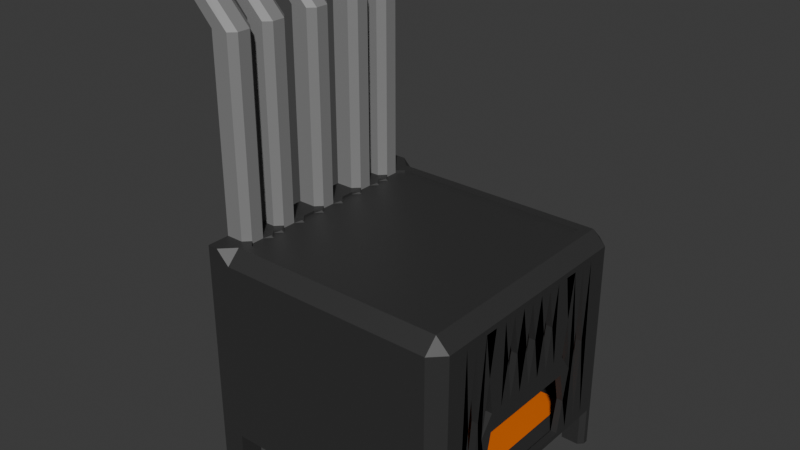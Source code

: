 # Source: Stove.blend  (saved by Blender 4.2.66; exported with 4.5.12 LTS)
import bpy
from mathutils import Matrix  # noqa: F401  (used for matrix-valued properties, if any)

bpy.ops.wm.read_factory_settings(use_empty=True)
scene = bpy.context.scene
scene.name = 'Scene'

# ---- collections
col_collection = bpy.data.collections.new('Collection'); scene.collection.children.link(col_collection)

# ---- materials (node trees are filled in below, after node groups)
mat_material = bpy.data.materials.new('Material')
mat_material.alpha_threshold = 0.0
mat_material.use_transparent_shadow = False
mat_material.roughness = 0.5
mat_material.line_color = (0.0, 0.0, 0.0, 1.0)
mat_material_001 = bpy.data.materials.new('Material.001')
mat_material_002 = bpy.data.materials.new('Material.002')

# ---- material node trees
mat_material.use_nodes = True; mat_material.node_tree.nodes.clear()
_N = mat_material.node_tree.nodes; _L = mat_material.node_tree.links
n0 = _N.new('ShaderNodeOutputMaterial'); n0.name = 'Material Output'; n0.location = (300, 300)
n1 = _N.new('ShaderNodeBsdfPrincipled'); n1.name = 'Principled BSDF'; n1.location = (10, 300)
n1.inputs[0].default_value = (0.03454, 0.03454, 0.03454, 1.0)
n1.inputs[3].default_value = 1.45
_L.new(n1.outputs[0], n0.inputs[0])
n0.is_active_output = True
mat_material_001.use_nodes = True; mat_material_001.node_tree.nodes.clear()
_N = mat_material_001.node_tree.nodes; _L = mat_material_001.node_tree.links
n0 = _N.new('ShaderNodeBsdfPrincipled'); n0.name = 'Principled BSDF'; n0.location = (10, 300)
n0.inputs[0].default_value = (0.8001, 0.1526, 0.0, 1.0)
n1 = _N.new('ShaderNodeOutputMaterial'); n1.name = 'Material Output'; n1.location = (300, 300)
_L.new(n0.outputs[0], n1.inputs[0])
n1.is_active_output = True
mat_material_002.use_nodes = True; mat_material_002.node_tree.nodes.clear()
_N = mat_material_002.node_tree.nodes; _L = mat_material_002.node_tree.links
n0 = _N.new('ShaderNodeBsdfPrincipled'); n0.name = 'Principled BSDF'; n0.location = (10, 300)
n0.inputs[0].default_value = (0.2301, 0.2301, 0.2301, 1.0)
n1 = _N.new('ShaderNodeOutputMaterial'); n1.name = 'Material Output'; n1.location = (300, 300)
_L.new(n0.outputs[0], n1.inputs[0])
n1.is_active_output = True

# ---- world
world_world = bpy.data.worlds.new('World'); scene.world = world_world
world_world.use_nodes = True; world_world.node_tree.nodes.clear()
_N = world_world.node_tree.nodes; _L = world_world.node_tree.links
n0 = _N.new('ShaderNodeOutputWorld'); n0.name = 'World Output'; n0.location = (300, 300)
n1 = _N.new('ShaderNodeBackground'); n1.name = 'Background'; n1.location = (10, 300)
n1.inputs[0].default_value = (0.05088, 0.05088, 0.05088, 1.0)
_L.new(n1.outputs[0], n0.inputs[0])
n0.is_active_output = True
world_world.color = (0.05088, 0.05088, 0.05088)
world_world.sun_shadow_jitter_overblur = 0.0

# ---- meshes
me_cube = bpy.data.meshes.new('Cube')
me_cube.from_pydata([(-1.0, 1.0, 0.5326), (-1.0, 1.0, -1.0), (-1.0, -1.0, 0.5326), (-1.0, -1.0, -1.0), (0.8233, 1.0, -1.0), (0.8233, -1.0, -1.0), (-1.0, -0.8204, -1.0), (-1.0, -0.8204, 0.5326), (-1.0, 0.4084, -1.0), (0.8233, -0.8204, -1.0), (0.8233, -0.8204, 0.5326), (-0.8124, 1.0, -1.0), (-0.8124, -1.0, -1.0), (-0.8124, -0.8204, -1.0), (-1.214, 0.7156, 2.247), (-1.0, 0.818, 0.5326), (-1.0, 0.5108, -1.0), (-1.0, 0.818, -1.0), (0.8233, 0.818, -1.0), (0.8233, 0.818, 0.5326), (-1.214, 0.6132, 2.247), (-0.8124, 0.818, -1.0), (1.0, 0.895, 0.4276), (0.895, 1.0, 0.4276), (0.895, 0.895, 0.5326), (0.895, 1.0, -1.0), (1.0, 0.895, -1.0), (0.895, -1.0, 0.4276), (1.0, -0.895, 0.4276), (0.895, -0.895, 0.5326), (1.0, -0.895, -1.0), (0.895, -1.0, -1.0), (0.8233, -0.895, 0.5326), (0.8233, -1.0, 0.4276), (0.8233, 1.0, 0.4276), (0.8233, 0.895, 0.5326), (1.0, -0.8204, 0.4276), (0.895, -0.8204, 0.5326), (-0.8124, -1.0, 0.4276), (-0.8124, -0.895, 0.5326), (-0.9174, -1.0, 0.5326), (-0.8124, 0.895, 0.5326), (-0.8124, 1.0, 0.4276), (-0.9174, 1.0, 0.5326), (1.0, 0.818, 0.4276), (0.895, 0.818, 0.5326), (-1.0, -0.8204, -1.277), (-1.0, -1.0, -1.277), (-0.8124, 1.0, -1.277), (-1.0, 1.0, -1.277), (0.8233, -0.8204, -1.277), (0.8233, -1.0, -1.277), (-0.8124, -0.8204, -1.277), (-1.0, 0.6132, -1.0), (-0.8124, -1.0, -1.277), (-1.0, 0.818, -1.277), (0.8233, 1.0, -1.277), (0.8233, 0.818, -1.277), (-0.8124, 0.818, -1.277), (-1.0, 0.7156, -1.0), (1.0, 0.895, -1.277), (0.895, 1.0, -1.277), (0.895, -1.0, -1.277), (1.0, -0.895, -1.277), (1.0, -0.8567, -0.9637), (0.9637, -0.8204, -1.0), (0.9637, 0.818, -1.0), (1.0, 0.8542, -0.9637), (0.9637, -0.8204, -1.277), (1.0, -0.8567, -1.277), (1.0, 0.8542, -1.277), (0.9637, 0.818, -1.277), (-1.0, 0.306, -1.0), (-1.0, 0.2036, -1.0), (-1.0, 0.1012, -1.0), (-1.0, -0.001234, -1.0), (-1.0, -0.1036, -1.0), (-1.0, -0.206, -1.0), (-1.0, -0.3084, -1.0), (-1.0, -0.4108, -1.0), (-1.0, -0.5132, -1.0), (-1.0, -0.6156, -1.0), (-1.0, -0.718, -1.0), (0.8233, 0.7156, -1.0), (0.8233, 0.6132, -1.0), (0.8233, 0.5108, -1.0), (0.8233, 0.4084, -1.0), (0.8233, 0.306, -1.0), (0.8233, 0.2036, -1.0), (0.8233, 0.1012, -1.0), (0.8233, -0.001234, -1.0), (0.8233, -0.1036, -1.0), (0.8233, -0.206, -1.0), (0.8233, -0.3084, -1.0), (0.8233, -0.4108, -1.0), (0.8233, -0.5132, -1.0), (0.8233, -0.6156, -1.0), (0.8233, -0.718, -1.0), (0.8233, 0.7156, 0.5326), (0.8233, 0.6132, 0.5326), (0.8233, 0.5108, 0.5326), (0.8233, 0.4084, 0.5326), (0.8233, 0.306, 0.5326), (0.8233, 0.2036, 0.5326), (0.8233, 0.1012, 0.5326), (0.8233, -0.001234, 0.5326), (0.8233, -0.1036, 0.5326), (0.8233, -0.206, 0.5326), (0.8233, -0.3084, 0.5326), (0.8233, -0.4108, 0.5326), (0.8233, -0.5132, 0.5326), (0.8233, -0.6156, 0.5326), (0.8233, -0.718, 0.5326), (-0.8124, 0.7156, 0.5326), (-1.214, 0.5108, 2.247), (-1.214, 0.4084, 2.247), (-0.8124, 0.4084, 0.5326), (-1.214, 0.306, 2.247), (-0.8124, 0.2036, 0.5326), (-1.214, 0.1012, 2.247), (-0.8124, -0.001234, 0.5326), (-1.214, -0.001234, 2.247), (-0.8124, -0.206, 0.5326), (-1.214, -0.1036, 2.247), (-0.8124, -0.4108, 0.5326), (-1.214, -0.3084, 2.247), (-1.214, -0.4108, 2.247), (-0.8124, -0.718, 0.5326), (-0.8124, 0.7156, -1.0), (-0.8124, 0.6132, -1.0), (-0.8124, 0.5108, -1.0), (-0.8124, 0.4084, -1.0), (-0.8124, 0.306, -1.0), (-0.8124, 0.2036, -1.0), (-0.8124, 0.1012, -1.0), (-0.8124, -0.001234, -1.0), (-0.8124, -0.1036, -1.0), (-0.8124, -0.206, -1.0), (-0.8124, -0.3084, -1.0), (-0.8124, -0.4108, -1.0), (-0.8124, -0.5132, -1.0), (-0.8124, -0.6156, -1.0), (-0.8124, -0.718, -1.0), (-1.0, -0.718, 1.0), (-1.0, -0.6156, 0.5326), (-1.0, -0.5132, 0.5326), (-1.0, -0.4108, 1.0), (-1.0, -0.3084, 0.5326), (-1.0, -0.206, 0.5326), (-1.0, -0.1036, 0.5326), (-1.0, -0.001234, 1.0), (-1.0, 0.1012, 0.5326), (-1.0, 0.2036, 0.5326), (-1.0, 0.306, 0.5326), (-1.0, 0.4084, 1.0), (-1.0, 0.5108, 0.5326), (-1.0, 0.6132, 0.5326), (-1.0, 0.7156, 1.0), (0.895, 0.7156, 0.5326), (0.895, 0.6132, 0.5326), (0.895, 0.5108, 0.5326), (0.895, 0.4084, 0.5326), (0.895, 0.306, 0.5326), (0.895, 0.2036, 0.5326), (0.895, 0.1012, 0.5326), (0.895, -0.001234, 0.5326), (0.895, -0.1036, 0.5326), (0.895, -0.206, 0.5326), (0.895, -0.3084, 0.5326), (0.895, -0.4108, 0.5326), (0.895, -0.5132, 0.5326), (0.895, -0.6156, 0.5326), (0.895, -0.718, 0.5326), (1.0, -0.718, 0.4276), (1.0, -0.6156, 0.4276), (1.0, -0.5132, 0.4276), (1.0, -0.4108, 0.4276), (1.0, -0.3084, 0.4276), (1.0, -0.206, 0.4276), (1.0, -0.1036, 0.4276), (1.0, -0.001234, 0.4276), (1.0, 0.1012, 0.4276), (1.0, 0.2036, 0.4276), (1.0, 0.306, 0.4276), (1.0, 0.4084, 0.4276), (1.0, 0.5108, 0.4276), (1.0, 0.6132, 0.4276), (1.0, 0.7156, 0.4276), (0.9637, -0.718, -1.0), (0.9637, -0.6156, -1.0), (0.9637, -0.5132, -1.0), (0.9637, -0.4108, -1.0), (0.9637, -0.3084, -1.0), (0.9637, -0.206, -1.0), (0.9637, -0.1036, -1.0), (0.9637, -0.001234, -1.0), (0.9637, 0.1012, -1.0), (0.9637, 0.2036, -1.0), (0.9637, 0.306, -1.0), (0.9637, 0.4084, -1.0), (0.9637, 0.5108, -1.0), (0.9637, 0.6132, -1.0), (0.9637, 0.7156, -1.0), (1.0, 0.7473, -0.9637), (1.0, 0.6403, -0.9637), (1.0, 0.5334, -0.9637), (1.0, 0.4265, -0.9637), (1.0, 0.3196, -0.9637), (1.0, 0.2126, -0.9637), (1.0, 0.1057, -0.9637), (1.0, -0.001234, -0.9637), (1.0, -0.1082, -0.9637), (1.0, -0.2151, -0.9637), (1.0, -0.322, -0.9637), (1.0, -0.429, -0.9637), (1.0, -0.5359, -0.9637), (1.0, -0.6428, -0.9637), (1.0, -0.7497, -0.9637), (1.0, 0.895, -0.4361), (0.895, 1.0, -0.4361), (0.895, -1.0, -0.4361), (1.0, -0.895, -0.4361), (0.8233, 1.0, -0.4361), (0.8233, -1.0, -0.4361), (-0.8124, -1.0, -0.4361), (-0.8124, 1.0, -0.4361), (1.0, 0.8434, -0.4107), (1.0, -0.8459, -0.4107), (1.0, 0.7378, -0.4107), (1.0, 0.5267, -0.4107), (1.0, 0.4211, -0.4107), (1.0, 0.3155, -0.4107), (1.0, 0.2099, -0.4107), (1.0, 0.1043, -0.4107), (1.0, -0.001234, -0.4107), (1.0, -0.1068, -0.4107), (1.0, -0.2124, -0.4107), (1.0, -0.318, -0.4107), (1.0, -0.4236, -0.4107), (1.0, -0.5291, -0.4107), (1.0, 0.4196, -0.2607), (1.0, -0.7403, -0.4107), (1.0, 0.895, -0.9578), (0.895, -1.0, -0.9578), (0.8233, -1.0, -0.9578), (-0.8124, -1.0, -0.9578), (1.0, -0.8559, -0.9224), (1.0, 0.7466, -0.9224), (1.0, 0.6397, -0.9224), (1.0, 0.5329, -0.9224), (1.0, 0.4261, -0.9224), (1.0, 0.3193, -0.9224), (1.0, 0.2124, -0.9224), (1.0, 0.1056, -0.9224), (1.0, -0.001234, -0.9224), (1.0, -0.1081, -0.9224), (1.0, -0.2149, -0.9224), (1.0, -0.3217, -0.9224), (1.0, -0.4286, -0.9224), (1.0, -0.5354, -0.9224), (1.0, -0.6422, -0.9224), (1.0, -0.749, -0.9224), (0.895, 1.0, -0.9578), (1.0, -0.895, -0.9578), (0.8233, 1.0, -0.9578), (-0.8124, 1.0, -0.9578), (1.0, 0.8534, -0.9224), (0.895, 1.0, 0.3849), (1.0, -0.895, 0.3849), (0.8233, 1.0, 0.3849), (-0.8124, 1.0, 0.3849), (1.0, 0.8188, 0.3857), (1.0, 0.895, 0.3849), (0.895, -1.0, 0.3849), (0.8233, -1.0, 0.3849), (-0.8124, -1.0, 0.3849), (1.0, -0.8212, 0.3857), (1.0, 0.7163, 0.3857), (1.0, 0.6138, 0.3857), (1.0, 0.5113, 0.3857), (1.0, 0.4088, 0.3857), (1.0, 0.3063, 0.3857), (1.0, 0.2038, 0.3857), (1.0, 0.1013, 0.3857), (1.0, -0.001234, 0.3857), (1.0, -0.1037, 0.3857), (1.0, -0.2062, 0.3857), (1.0, -0.3087, 0.3857), (1.0, -0.4112, 0.3857), (1.0, -0.5137, 0.3857), (1.0, -0.6162, 0.3857), (1.0, -0.7187, 0.3857), (1.0, 0.3144, -0.2607), (1.0, 0.2092, -0.2607), (1.0, 0.104, -0.2607), (1.0, -0.001234, -0.2607), (1.0, -0.1065, -0.2607), (1.0, -0.2117, -0.2607), (1.0, -0.3169, -0.2607), (1.0, -0.4221, -0.2607), (-1.0, -0.8204, 2.017), (-1.214, -0.5132, 2.247), (-1.0, 0.818, 2.017), (-1.214, -0.6156, 2.247), (-0.8124, 0.7156, 2.017), (-1.214, -0.718, 2.247), (-1.222, -0.718, 2.434), (-0.8124, 0.4084, 2.017), (-1.222, -0.4108, 2.434), (-1.222, -0.001234, 2.434), (-0.8124, -0.001234, 2.017), (-1.222, 0.4084, 2.434), (-1.222, 0.7156, 2.434), (-0.8124, -0.4108, 2.017), (-1.214, 0.818, 2.247), (-1.214, -0.8204, 2.247), (-0.8124, -0.718, 2.017), (-1.0, -0.718, 2.017), (-1.0, -0.6156, 2.017), (-1.0, -0.5132, 2.017), (-1.0, -0.4108, 2.017), (-1.0, -0.3084, 2.017), (-1.0, -0.1036, 2.017), (-1.0, -0.001234, 2.017), (-1.0, 0.1012, 2.017), (-1.0, 0.306, 2.017), (-1.0, 0.4084, 2.017), (-1.0, 0.5108, 2.017), (-1.0, 0.6132, 2.017), (-1.0, 0.7156, 2.017), (-0.8124, -0.7694, 0.5326), (-0.8634, -0.8204, 0.5326), (-0.8124, -0.8715, 0.5326), (-0.7613, -0.8204, 0.5326), (-0.8634, 0.818, 0.5326), (-0.8124, 0.7669, 0.5326), (-0.7613, 0.818, 0.5326), (-0.8124, 0.869, 0.5326), (-0.8124, 0.6642, 0.5326), (-0.8634, 0.6132, 0.5326), (-0.8124, 0.5621, 0.5326), (-0.782, 0.6132, 0.5263), (-0.8634, 0.5108, 0.5326), (-0.8124, 0.4597, 0.5326), (-0.782, 0.5108, 0.5263), (-0.8124, 0.5618, 0.5326), (-0.8124, 0.357, 0.5326), (-0.8634, 0.306, 0.5326), (-0.8124, 0.2549, 0.5326), (-0.782, 0.306, 0.5263), (-0.8634, 0.1012, 0.5326), (-0.8124, 0.05014, 0.5326), (-0.782, 0.1012, 0.5263), (-0.8124, 0.1522, 0.5326), (-0.8124, -0.0526, 0.5326), (-0.8634, -0.1036, 0.5326), (-0.8124, -0.1547, 0.5326), (-0.782, -0.1036, 0.5263), (-0.8634, -0.3084, 0.5326), (-0.8124, -0.3595, 0.5326), (-0.782, -0.3084, 0.5263), (-0.8124, -0.2574, 0.5326), (-0.8124, -0.4622, 0.5326), (-0.8634, -0.5132, 0.5326), (-0.8124, -0.5643, 0.5326), (-0.782, -0.5132, 0.5263), (-0.8634, -0.6156, 0.5326), (-0.8124, -0.6667, 0.5326), (-0.782, -0.6156, 0.5263), (-0.8124, -0.5646, 0.5326), (-0.8634, -0.8204, 2.017), (-0.8124, -0.7694, 2.017), (-0.8124, 0.7669, 2.017), (-0.8634, 0.818, 2.017), (-0.8634, 0.6132, 2.017), (-0.8124, 0.6642, 2.017), (-0.8124, 0.4597, 2.017), (-0.8634, 0.5108, 2.017), (-0.8634, 0.306, 2.017), (-0.8124, 0.357, 2.017), (-0.8124, 0.05014, 2.017), (-0.8634, 0.1012, 2.017), (-0.8634, -0.1036, 2.017), (-0.8124, -0.0526, 2.017), (-0.8124, -0.3595, 2.017), (-0.8634, -0.3084, 2.017), (-0.8634, -0.5132, 2.017), (-0.8124, -0.4622, 2.017), (-0.8124, -0.6667, 2.017), (-0.8634, -0.6156, 2.017), (-1.22, -0.8204, 2.383), (-1.222, -0.7694, 2.434), (-1.222, 0.7669, 2.434), (-1.22, 0.818, 2.383), (-1.22, 0.6132, 2.383), (-1.222, 0.6642, 2.434), (-1.222, 0.4597, 2.434), (-1.22, 0.5108, 2.383), (-1.22, 0.306, 2.383), (-1.222, 0.357, 2.434), (-1.222, 0.05014, 2.434), (-1.22, 0.1012, 2.383), (-1.22, -0.1036, 2.383), (-1.222, -0.0526, 2.434), (-1.222, -0.3595, 2.434), (-1.22, -0.3084, 2.383), (-1.22, -0.5132, 2.383), (-1.222, -0.4622, 2.434), (-1.222, -0.6667, 2.434), (-1.22, -0.6156, 2.383), (0.7417, -0.7263, -1.037), (-0.7059, -0.7263, -1.037), (0.7417, 0.7238, -1.037), (-0.7059, 0.7238, -1.037), (0.8661, -0.7263, -1.037), (0.8661, 0.7238, -1.037), (-0.7059, 0.6332, -1.037), (-0.7059, 0.5426, -1.037), (-0.7059, 0.4519, -1.037), (-0.7059, 0.3613, -1.037), (-0.7059, 0.2707, -1.037), (-0.7059, 0.18, -1.037), (-0.7059, 0.08941, -1.037), (-0.7059, -0.001218, -1.037), (-0.7059, -0.09185, -1.037), (-0.7059, -0.1825, -1.037), (-0.7059, -0.2731, -1.037), (-0.7059, -0.3637, -1.037), (-0.7059, -0.4544, -1.037), (-0.7059, -0.545, -1.037), (-0.7059, -0.6356, -1.037), (0.8661, -0.6356, -1.037), (0.8661, -0.545, -1.037), (0.8661, -0.4544, -1.037), (0.8661, -0.3637, -1.037), (0.8661, -0.2731, -1.037), (0.8661, -0.1825, -1.037), (0.8661, -0.09185, -1.037), (0.8661, -0.001218, -1.037), (0.8661, 0.08941, -1.037), (0.8661, 0.18, -1.037), (0.8661, 0.2707, -1.037), (0.8661, 0.3613, -1.037), (0.8661, 0.4519, -1.037), (0.8661, 0.5426, -1.037), (0.8661, 0.6332, -1.037), (0.8233, -0.718, 0.5131), (0.8233, -0.8204, 0.5131), (0.8233, 0.818, 0.5131), (0.8233, 0.7156, 0.5131), (0.8233, 0.6132, 0.5131), (0.8233, 0.5108, 0.5131), (0.8233, 0.4084, 0.5131), (0.8233, 0.306, 0.5131), (0.8233, 0.2036, 0.5131), (0.8233, 0.1012, 0.5131), (0.8233, -0.001234, 0.5131), (0.8233, -0.1036, 0.5131), (0.8233, -0.206, 0.5131), (0.8233, -0.3084, 0.5131), (0.8233, -0.4108, 0.5131), (0.8233, -0.5132, 0.5131), (0.8233, -0.6156, 0.5131), (-0.8124, 0.7156, 0.5131), (-0.8124, 0.4084, 0.5131), (-0.8124, 0.2036, 0.5131), (-0.8124, -0.001234, 0.5131), (-0.8124, -0.206, 0.5131), (-0.8124, -0.4108, 0.5131), (-0.8124, -0.718, 0.5131), (-0.7613, -0.8204, 0.5131), (-0.8124, -0.7694, 0.5131), (-0.8124, 0.7669, 0.5131), (-0.7613, 0.818, 0.5131), (-0.7613, 0.6132, 0.5131), (-0.8124, 0.6642, 0.5131), (-0.8124, 0.5621, 0.5131), (-0.8124, 0.4597, 0.5131), (-0.7613, 0.5108, 0.5131), (-0.8124, 0.5618, 0.5131), (-0.7613, 0.306, 0.5131), (-0.8124, 0.357, 0.5131), (-0.8124, 0.2549, 0.5131), (-0.8124, 0.05014, 0.5131), (-0.7613, 0.1012, 0.5131), (-0.8124, 0.1522, 0.5131), (-0.7613, -0.1036, 0.5131), (-0.8124, -0.0526, 0.5131), (-0.8124, -0.1547, 0.5131), (-0.8124, -0.3595, 0.5131), (-0.7613, -0.3084, 0.5131), (-0.8124, -0.2574, 0.5131), (-0.7613, -0.5132, 0.5131), (-0.8124, -0.4622, 0.5131), (-0.8124, -0.5643, 0.5131), (-0.8124, -0.6667, 0.5131), (-0.7613, -0.6156, 0.5131), (-0.8124, -0.5646, 0.5131), (0.895, -0.895, 0.5326), (0.895, -1.0, 0.4276), (1.0, -0.895, 0.4276)], [], [(338, 113, 304, 375), (330, 127, 316, 371), (17, 15, 0, 1), (274, 33, 38, 275), (37, 10, 32, 29), (24, 35, 19, 45), (64, 30, 63, 69), (13, 9, 5, 12), (66, 18, 57, 71), (31, 5, 51, 62), (12, 245, 224, 275, 38, 40, 2, 3), (142, 97, 9, 13), (172, 112, 10, 37), (291, 173, 36, 276), (3, 2, 7, 6), (127, 367, 388, 316), (332, 331, 7, 2, 40, 39), (82, 142, 13, 6), (272, 22, 44, 271), (7, 331, 370, 300), (334, 15, 302, 373), (3, 6, 46, 47), (270, 42, 34, 269), (1, 0, 43, 42, 270, 225, 265, 11), (273, 27, 33, 274), (269, 34, 23, 267), (11, 4, 18, 21), (13, 12, 54, 52), (59, 157, 15, 17), (22, 23, 24), (28, 29, 498, 500), (38, 39, 40), (41, 42, 43), (242, 26, 25, 262), (243, 31, 30, 263), (37, 29, 28, 36), (35, 24, 23, 34), (29, 32, 33, 27), (41, 35, 34, 42), (172, 37, 36, 173), (32, 39, 38, 33), (24, 45, 44, 22), (26, 67, 70, 60), (56, 61, 60, 70, 71, 57), (46, 52, 54, 47), (49, 48, 58, 55), (65, 188, 217, 64), (1, 11, 48, 49), (12, 3, 47, 54), (25, 26, 60, 61), (17, 1, 49, 55), (50, 68, 69, 63, 62, 51), (18, 4, 56, 57), (276, 36, 28, 268), (6, 13, 52, 46), (11, 21, 58, 48), (4, 25, 61, 56), (30, 31, 62, 63), (97, 188, 65, 9), (21, 17, 55, 58), (5, 9, 50, 51), (202, 66, 67, 203), (70, 67, 66, 71), (68, 65, 64, 69), (9, 65, 68, 50), (188, 189, 216, 217), (189, 190, 215, 216), (190, 191, 214, 215), (191, 192, 213, 214), (192, 193, 212, 213), (193, 194, 211, 212), (194, 195, 210, 211), (195, 196, 209, 210), (196, 197, 208, 209), (197, 198, 207, 208), (198, 199, 206, 207), (199, 200, 205, 206), (200, 201, 204, 205), (201, 202, 203, 204), (18, 66, 202, 83), (83, 202, 201, 84), (84, 201, 200, 85), (85, 200, 199, 86), (86, 199, 198, 87), (87, 198, 197, 88), (88, 197, 196, 89), (89, 196, 195, 90), (90, 195, 194, 91), (91, 194, 193, 92), (92, 193, 192, 93), (93, 192, 191, 94), (94, 191, 190, 95), (95, 190, 189, 96), (96, 189, 188, 97), (45, 158, 187, 44), (158, 159, 186, 187), (159, 160, 185, 186), (160, 161, 184, 185), (161, 162, 183, 184), (162, 163, 182, 183), (163, 164, 181, 182), (164, 165, 180, 181), (165, 166, 179, 180), (166, 167, 178, 179), (167, 168, 177, 178), (168, 169, 176, 177), (169, 170, 175, 176), (170, 171, 174, 175), (171, 172, 173, 174), (6, 7, 143, 82), (82, 143, 144, 81), (81, 144, 145, 80), (80, 145, 146, 79), (79, 146, 147, 78), (78, 147, 148, 77), (77, 148, 149, 76), (76, 149, 150, 75), (75, 150, 151, 74), (74, 151, 152, 73), (73, 152, 153, 72), (72, 153, 154, 8), (8, 154, 155, 16), (16, 155, 156, 53), (53, 156, 157, 59), (17, 21, 128, 59), (59, 128, 129, 53), (53, 129, 130, 16), (16, 130, 131, 8), (8, 131, 132, 72), (72, 132, 133, 73), (73, 133, 134, 74), (74, 134, 135, 75), (75, 135, 136, 76), (76, 136, 137, 77), (77, 137, 138, 78), (78, 138, 139, 79), (79, 139, 140, 80), (80, 140, 141, 81), (81, 141, 142, 82), (113, 335, 372, 304), (340, 339, 156, 155, 342, 345), (356, 122, 467, 488), (342, 155, 327, 377), (348, 347, 153, 152, 118), (102, 101, 452, 453), (350, 151, 324, 381), (101, 100, 451, 452), (356, 355, 149, 148, 122), (100, 99, 450, 451), (358, 147, 321, 385), (357, 356, 488, 486), (364, 363, 145, 144, 366, 369), (120, 354, 487, 466), (366, 144, 318, 389), (346, 116, 307, 379), (150, 149, 322, 323), (156, 339, 374, 328), (330, 333, 470, 471), (116, 343, 376, 307), (153, 347, 378, 325), (99, 98, 449, 450), (147, 146, 320, 321), (15, 157, 329, 302), (149, 355, 382, 322), (98, 19, 448, 449), (307, 376, 396, 311), (354, 120, 310, 383), (145, 363, 386, 319), (146, 145, 319, 320), (271, 44, 187, 277), (277, 187, 186, 278), (278, 186, 185, 279), (279, 185, 184, 280), (280, 184, 183, 281), (281, 183, 182, 282), (282, 182, 181, 283), (283, 181, 180, 284), (284, 180, 179, 285), (285, 179, 178, 286), (286, 178, 177, 287), (287, 177, 176, 288), (288, 176, 175, 289), (289, 175, 174, 290), (290, 174, 173, 291), (45, 19, 98, 158), (158, 98, 99, 159), (159, 99, 100, 160), (160, 100, 101, 161), (161, 101, 102, 162), (162, 102, 103, 163), (163, 103, 104, 164), (164, 104, 105, 165), (165, 105, 106, 166), (166, 106, 107, 167), (167, 107, 108, 168), (168, 108, 109, 169), (169, 109, 110, 170), (170, 110, 111, 171), (171, 111, 112, 172), (21, 18, 83, 128), (128, 83, 84, 129), (129, 84, 85, 130), (130, 85, 86, 131), (131, 86, 87, 132), (132, 87, 88, 133), (133, 88, 89, 134), (134, 89, 90, 135), (135, 90, 91, 136), (136, 91, 92, 137), (137, 92, 93, 138), (138, 93, 94, 139), (139, 94, 95, 140), (140, 95, 96, 141), (141, 96, 97, 142), (27, 273, 268, 28), (22, 272, 267, 23), (239, 259, 238), (230, 240, 292, 231), (231, 292, 293, 232), (232, 293, 294, 233), (230, 249, 229), (249, 229, 250), (234, 295, 296, 235), (233, 294, 295, 234), (266, 226, 228, 247), (246, 227, 221, 263), (273, 220, 221, 268), (272, 218, 219, 267), (264, 222, 219, 262), (243, 220, 223, 244), (265, 225, 222, 264), (242, 218, 226, 266), (261, 241, 227, 246), (244, 223, 224, 245), (5, 244, 245, 12), (217, 261, 246, 64), (26, 242, 266, 67), (11, 265, 264, 4), (31, 243, 244, 5), (4, 264, 262, 25), (64, 246, 263, 30), (67, 266, 247, 203), (203, 247, 248, 204), (204, 248, 249, 205), (205, 249, 250, 206), (206, 250, 251, 207), (207, 251, 252, 208), (208, 252, 253, 209), (209, 253, 254, 210), (210, 254, 255, 211), (211, 255, 256, 212), (212, 256, 257, 213), (213, 257, 258, 214), (214, 258, 259, 215), (215, 259, 260, 216), (216, 260, 261, 217), (220, 243, 263, 221), (218, 242, 262, 219), (298, 287, 288, 299), (230, 229, 240), (238, 299, 239), (240, 280, 281, 292), (235, 296, 297, 236), (236, 297, 298, 237), (226, 271, 277, 228), (227, 276, 268, 221), (222, 269, 267, 219), (220, 273, 274, 223), (225, 270, 269, 222), (218, 272, 271, 226), (241, 291, 276, 227), (223, 274, 275, 224), (237, 298, 299, 238), (259, 258, 239), (298, 297, 287), (296, 285, 297), (286, 296, 285), (287, 298, 286), (283, 294, 282), (292, 281, 282), (292, 281, 293), (294, 293, 283), (296, 284, 285), (284, 294, 283), (295, 294, 283), (295, 285, 296), (241, 261, 260, 291), (289, 260, 259, 239), (239, 289, 290, 259), (291, 241, 261, 290), (289, 299, 288), (288, 289, 239), (279, 229, 249, 248), (277, 248, 247, 228), (278, 247, 228, 277), (229, 249, 278, 279), (280, 229, 279), (279, 280, 240), (362, 124, 313, 387), (151, 150, 323, 324), (118, 152, 151, 350, 353), (335, 113, 463, 472), (120, 351, 380, 310), (35, 41, 337, 336, 19), (354, 357, 486, 487), (154, 153, 325, 326), (19, 336, 473, 448), (41, 43, 0, 15, 334, 337), (155, 154, 326, 327), (122, 148, 147, 358, 361), (351, 120, 466, 483), (143, 7, 300, 317), (157, 156, 328, 329), (353, 352, 484, 485), (352, 351, 483, 484), (124, 359, 384, 313), (144, 143, 317, 318), (127, 330, 471, 469), (330, 331, 332, 333), (334, 335, 336, 337), (338, 339, 340, 341), (342, 343, 344, 345), (346, 347, 348, 349), (350, 351, 352, 353), (354, 355, 356, 357), (358, 359, 360, 361), (362, 363, 364, 365), (366, 367, 368, 369), (362, 387, 386, 363), (388, 367, 366, 389), (350, 381, 380, 351), (382, 355, 354, 383), (338, 375, 374, 339), (376, 343, 342, 377), (358, 385, 384, 359), (346, 379, 378, 347), (334, 373, 372, 335), (330, 371, 370, 331), (10, 333, 332, 39, 32), (323, 322, 123, 121), (387, 313, 308, 407), (304, 372, 392, 312), (372, 373, 393, 392), (377, 327, 114, 397), (324, 323, 121, 119), (383, 310, 309, 403), (326, 325, 117, 115), (374, 375, 395, 394), (379, 307, 311, 399), (327, 326, 115, 114), (373, 302, 314, 393), (386, 387, 407, 406), (370, 371, 391, 390), (329, 328, 20, 14), (376, 377, 397, 396), (375, 304, 312, 395), (322, 382, 402, 123), (388, 389, 409, 408), (319, 386, 406, 301), (325, 378, 398, 117), (316, 388, 408, 306), (384, 385, 405, 404), (300, 370, 390, 315), (302, 329, 14, 314), (389, 318, 303, 409), (317, 300, 315, 305), (380, 381, 401, 400), (318, 317, 305, 303), (385, 321, 125, 405), (371, 316, 306, 391), (378, 379, 399, 398), (328, 374, 394, 20), (320, 319, 301, 126), (313, 384, 404, 308), (382, 383, 403, 402), (381, 324, 119, 401), (321, 320, 126, 125), (310, 380, 400, 309), (198, 441, 442, 199), (131, 419, 420, 132), (13, 142, 430, 411), (199, 442, 443, 200), (132, 420, 421, 133), (200, 443, 444, 201), (133, 421, 422, 134), (65, 414, 431, 188), (201, 444, 445, 202), (134, 422, 423, 135), (188, 431, 432, 189), (135, 423, 424, 136), (189, 432, 433, 190), (136, 424, 425, 137), (190, 433, 434, 191), (137, 425, 426, 138), (65, 9, 410, 414), (191, 434, 435, 192), (138, 426, 427, 139), (192, 435, 436, 193), (139, 427, 428, 140), (66, 415, 412, 18), (193, 436, 437, 194), (140, 428, 429, 141), (194, 437, 438, 195), (21, 413, 416, 128), (141, 429, 430, 142), (195, 438, 439, 196), (202, 445, 415, 66), (128, 416, 417, 129), (13, 411, 410, 9), (18, 412, 413, 21), (196, 439, 440, 197), (129, 417, 418, 130), (197, 440, 441, 198), (130, 418, 419, 131), (410, 411, 430, 429, 428, 427, 426, 425, 424, 423, 422, 421, 420, 419, 418, 417, 416, 413, 412, 415, 445, 444, 443, 442, 441, 440, 439, 438, 437, 436, 435, 434, 433, 432, 431, 414), (449, 463, 475, 474, 450), (452, 464, 481, 480, 453), (454, 465, 485, 484, 455), (456, 466, 487, 486, 457), (458, 467, 491, 490, 459), (460, 468, 493, 492, 461), (457, 486, 488, 467, 458), (455, 484, 483, 466, 456), (459, 490, 489, 468, 460), (461, 492, 494, 497, 496, 462), (462, 496, 495, 469, 446), (450, 474, 476, 479, 478, 451), (451, 478, 477, 464, 452), (446, 469, 471, 470, 447), (453, 480, 482, 465, 454), (448, 473, 472, 463, 449), (113, 338, 475, 463), (360, 359, 489, 490), (103, 102, 453, 454), (361, 360, 490, 491), (104, 103, 454, 455), (362, 365, 492, 493), (105, 104, 455, 456), (10, 112, 446, 447), (336, 335, 472, 473), (122, 361, 491, 467), (340, 345, 479, 476), (106, 105, 456, 457), (107, 106, 457, 458), (338, 341, 474, 475), (365, 364, 494, 492), (108, 107, 458, 459), (359, 124, 468, 489), (109, 108, 459, 460), (110, 109, 460, 461), (341, 340, 476, 474), (343, 116, 464, 477), (368, 367, 495, 496), (111, 110, 461, 462), (124, 362, 493, 468), (112, 111, 462, 446), (369, 368, 496, 497), (344, 343, 477, 478), (116, 346, 481, 464), (345, 344, 478, 479), (364, 369, 497, 494), (346, 349, 480, 481), (348, 118, 465, 482), (333, 10, 447, 470), (349, 348, 482, 480), (367, 127, 469, 495), (118, 353, 485, 465), (499, 500, 498), (27, 28, 500, 499), (29, 27, 499, 498)])
me_cube.polygons.foreach_set('material_index', [2, 2, 0, 0, 0, 0, 0, 0, 0, 0, 0, 1, 0, 0, 0, 2, 0, 0, 0, 2, 2, 0, 0, 0, 0, 0, 0, 0, 0, 0, 0, 0, 0, 0, 0, 0, 0, 0, 0, 0, 0, 0, 0, 0, 0, 0, 0, 0, 0, 0, 0, 0, 0, 0, 0, 0, 0, 0, 0, 0, 0, 0, 0, 0, 0, 0, 0, 0, 0, 0, 0, 0, 0, 0, 0, 0, 0, 0, 0, 0, 0, 0, 0, 0, 0, 0, 0, 0, 0, 0, 0, 0, 0, 0, 0, 0, 0, 0, 0, 0, 0, 0, 0, 0, 0, 0, 0, 0, 0, 0, 0, 0, 0, 0, 0, 0, 0, 0, 0, 0, 0, 0, 0, 0, 0, 0, 0, 0, 0, 0, 0, 0, 0, 0, 0, 0, 0, 0, 0, 2, 0, 0, 2, 0, 0, 2, 0, 0, 0, 2, 0, 0, 2, 2, 2, 2, 2, 0, 2, 2, 0, 2, 2, 2, 0, 2, 2, 2, 2, 0, 0, 0, 0, 0, 0, 0, 0, 0, 0, 0, 0, 0, 0, 0, 0, 0, 0, 0, 0, 0, 0, 0, 0, 0, 0, 0, 0, 0, 0, 1, 1, 1, 1, 1, 1, 1, 1, 1, 1, 1, 1, 1, 1, 1, 0, 0, 0, 0, 0, 0, 0, 0, 0, 0, 0, 0, 0, 0, 0, 0, 0, 0, 0, 0, 0, 0, 0, 0, 0, 0, 0, 0, 0, 0, 0, 0, 0, 0, 0, 0, 0, 0, 0, 0, 0, 0, 0, 0, 0, 0, 0, 0, 0, 0, 0, 0, 0, 0, 0, 0, 0, 0, 0, 0, 0, 0, 0, 0, 0, 0, 0, 0, 0, 0, 0, 0, 0, 0, 0, 0, 0, 0, 0, 0, 0, 0, 0, 0, 2, 2, 0, 2, 2, 0, 0, 2, 0, 0, 2, 0, 2, 2, 2, 0, 0, 2, 2, 2, 0, 0, 0, 0, 0, 0, 0, 0, 0, 0, 2, 2, 2, 2, 2, 2, 2, 2, 2, 2, 0, 2, 2, 2, 2, 2, 2, 2, 2, 2, 2, 2, 2, 2, 2, 2, 2, 2, 2, 2, 2, 2, 2, 2, 2, 2, 2, 2, 2, 2, 2, 2, 2, 2, 2, 2, 2, 2, 2, 2, 0, 0, 0, 0, 0, 0, 0, 0, 0, 0, 0, 0, 0, 0, 0, 0, 0, 0, 0, 0, 0, 0, 0, 0, 0, 0, 0, 0, 0, 0, 0, 0, 0, 0, 0, 0, 0, 0, 0, 0, 0, 0, 0, 0, 0, 0, 0, 0, 0, 0, 0, 0, 0, 2, 0, 0, 0, 0, 0, 0, 0, 0, 0, 0, 0, 0, 0, 0, 0, 2, 0, 0, 0, 2, 0, 0, 2, 0, 0, 0, 2, 0, 0, 0, 0, 0, 0, 2, 0, 0, 0, 0])
_uv = me_cube.uv_layers.new(name='UVMap')
_uv.uv.foreach_set('vector', [0.8515, 0.542, 0.8515, 0.5356, 0.8515, 0.5356, 0.8515, 0.542, 0.8515, 0.7212, 0.8515, 0.7148, 0.8515, 0.7148, 0.8515, 0.7212, 0.375, 0.2272, 0.625, 0.2272, 0.625, 0.25, 0.375, 0.25, 0.6065, 0.7721, 0.6119, 0.7721, 0.6119, 0.9765, 0.6065, 0.9765, 0.6381, 0.7276, 0.6471, 0.7276, 0.6471, 0.7369, 0.6381, 0.7369, 0.6381, 0.5131, 0.6471, 0.5131, 0.6471, 0.5228, 0.6381, 0.5228, 0.375, 0.7321, 0.375, 0.7369, 0.375, 0.7369, 0.375, 0.7321, 0.1485, 0.7276, 0.3529, 0.7276, 0.3529, 0.75, 0.1485, 0.75, 0.3705, 0.5228, 0.3529, 0.5228, 0.3529, 0.5228, 0.3705, 0.5228, 0.375, 0.7631, 0.375, 0.7721, 0.375, 0.7721, 0.375, 0.7631, 0.375, 0.9765, 0.3803, 0.9765, 0.4455, 0.9765, 0.6065, 0.9765, 0.6119, 0.9765, 0.625, 0.9897, 0.625, 1.0, 0.375, 1.0, 0.1485, 0.7148, 0.3529, 0.7148, 0.3529, 0.7276, 0.1485, 0.7276, 0.6381, 0.7148, 0.6471, 0.7148, 0.6471, 0.7276, 0.6381, 0.7276, 0.6066, 0.7148, 0.6119, 0.7148, 0.6119, 0.7276, 0.6066, 0.7277, 0.375, 0.0, 0.625, 0.0, 0.625, 0.02245, 0.375, 0.02245, 0.8515, 0.7148, 0.8515, 0.7083, 0.8515, 0.7083, 0.8515, 0.7148, 0.8515, 0.7339, 0.8579, 0.7276, 0.875, 0.7276, 0.875, 0.75, 0.8647, 0.75, 0.8515, 0.7369, 0.125, 0.7148, 0.1485, 0.7148, 0.1485, 0.7276, 0.125, 0.7276, 0.6065, 0.5131, 0.6119, 0.5131, 0.6119, 0.5228, 0.6066, 0.5227, 0.875, 0.7276, 0.8579, 0.7276, 0.8579, 0.7276, 0.875, 0.7276, 0.8579, 0.5228, 0.875, 0.5228, 0.875, 0.5228, 0.8579, 0.5228, 0.375, 0.0, 0.375, 0.02245, 0.375, 0.02245, 0.375, 0.0, 0.6065, 0.2735, 0.6119, 0.2735, 0.6119, 0.4779, 0.6065, 0.4779, 0.375, 0.25, 0.625, 0.25, 0.625, 0.2603, 0.6119, 0.2735, 0.6065, 0.2735, 0.4455, 0.2735, 0.3803, 0.2735, 0.375, 0.2735, 0.6065, 0.7631, 0.6119, 0.7631, 0.6119, 0.7721, 0.6065, 0.7721, 0.6065, 0.4779, 0.6119, 0.4779, 0.6119, 0.4869, 0.6065, 0.4869, 0.1485, 0.5, 0.3529, 0.5, 0.3529, 0.5228, 0.1485, 0.5228, 0.1485, 0.7276, 0.1485, 0.75, 0.1485, 0.75, 0.1485, 0.7276, 0.375, 0.2144, 0.625, 0.2144, 0.625, 0.2272, 0.375, 0.2272, 0.6119, 0.5, 0.6119, 0.4869, 0.625, 0.4869, 0.6119, 0.7369, 0.6381, 0.7369, 0.6381, 0.7369, 0.6119, 0.7369, 0.6119, 0.9765, 0.625, 0.9765, 0.625, 0.9897, 0.625, 0.2735, 0.6119, 0.2735, 0.625, 0.2603, 0.3803, 0.5131, 0.375, 0.5131, 0.375, 0.4869, 0.3803, 0.4869, 0.3803, 0.7631, 0.375, 0.7631, 0.375, 0.7369, 0.3803, 0.7369, 0.6381, 0.7276, 0.6381, 0.7369, 0.6119, 0.7369, 0.6119, 0.7276, 0.625, 0.4779, 0.625, 0.4869, 0.6119, 0.4869, 0.6119, 0.4779, 0.625, 0.7631, 0.625, 0.7721, 0.6119, 0.7721, 0.6119, 0.7631, 0.625, 0.2735, 0.625, 0.4779, 0.6119, 0.4779, 0.6119, 0.2735, 0.6381, 0.7148, 0.6381, 0.7276, 0.6119, 0.7276, 0.6119, 0.7148, 0.625, 0.7721, 0.625, 0.9765, 0.6119, 0.9765, 0.6119, 0.7721, 0.6381, 0.5131, 0.6381, 0.5228, 0.6119, 0.5228, 0.6119, 0.5131, 0.375, 0.5131, 0.375, 0.5182, 0.375, 0.5182, 0.375, 0.5131, 0.3529, 0.5, 0.3619, 0.5, 0.375, 0.5131, 0.375, 0.5182, 0.3705, 0.5228, 0.3529, 0.5228, 0.125, 0.7276, 0.1485, 0.7276, 0.1485, 0.75, 0.125, 0.75, 0.125, 0.5, 0.1485, 0.5, 0.1485, 0.5228, 0.125, 0.5228, 0.3705, 0.7276, 0.3705, 0.7148, 0.3795, 0.7187, 0.3795, 0.7321, 0.375, 0.25, 0.375, 0.2735, 0.375, 0.2735, 0.375, 0.25, 0.375, 0.9765, 0.375, 1.0, 0.375, 1.0, 0.375, 0.9765, 0.375, 0.4869, 0.375, 0.5131, 0.375, 0.5131, 0.375, 0.4869, 0.375, 0.2272, 0.375, 0.25, 0.375, 0.25, 0.375, 0.2272, 0.3529, 0.7276, 0.3705, 0.7276, 0.375, 0.7321, 0.375, 0.7369, 0.3619, 0.75, 0.3529, 0.75, 0.3529, 0.5228, 0.3529, 0.5, 0.3529, 0.5, 0.3529, 0.5228, 0.6066, 0.7277, 0.6119, 0.7276, 0.6119, 0.7369, 0.6065, 0.7369, 0.125, 0.7276, 0.1485, 0.7276, 0.1485, 0.7276, 0.125, 0.7276, 0.1485, 0.5, 0.1485, 0.5228, 0.1485, 0.5228, 0.1485, 0.5, 0.375, 0.4779, 0.375, 0.4869, 0.375, 0.4869, 0.375, 0.4779, 0.375, 0.7369, 0.375, 0.7631, 0.375, 0.7631, 0.375, 0.7369, 0.3529, 0.7148, 0.3705, 0.7148, 0.3705, 0.7276, 0.3529, 0.7276, 0.1485, 0.5228, 0.125, 0.5228, 0.125, 0.5228, 0.1485, 0.5228, 0.3529, 0.75, 0.3529, 0.7276, 0.3529, 0.7276, 0.3529, 0.75, 0.3705, 0.5356, 0.3705, 0.5228, 0.3795, 0.5182, 0.3795, 0.5316, 0.375, 0.5182, 0.375, 0.5182, 0.3705, 0.5228, 0.3705, 0.5228, 0.3705, 0.7276, 0.3705, 0.7276, 0.375, 0.7321, 0.375, 0.7321, 0.3529, 0.7276, 0.3705, 0.7276, 0.3705, 0.7276, 0.3529, 0.7276, 0.3705, 0.7148, 0.3705, 0.702, 0.3795, 0.7054, 0.3795, 0.7187, 0.3705, 0.702, 0.3705, 0.6892, 0.3795, 0.692, 0.3795, 0.7054, 0.3705, 0.6892, 0.3705, 0.6764, 0.3795, 0.6786, 0.3795, 0.692, 0.3705, 0.6764, 0.3705, 0.6636, 0.3795, 0.6653, 0.3795, 0.6786, 0.3705, 0.6636, 0.3705, 0.6508, 0.3795, 0.6519, 0.3795, 0.6653, 0.3705, 0.6508, 0.3705, 0.638, 0.3795, 0.6385, 0.3795, 0.6519, 0.3705, 0.638, 0.3705, 0.6252, 0.3795, 0.6252, 0.3795, 0.6385, 0.3705, 0.6252, 0.3705, 0.6124, 0.3795, 0.6118, 0.3795, 0.6252, 0.3705, 0.6124, 0.3705, 0.5996, 0.3795, 0.5984, 0.3795, 0.6118, 0.3705, 0.5996, 0.3705, 0.5868, 0.3795, 0.5851, 0.3795, 0.5984, 0.3705, 0.5868, 0.3705, 0.574, 0.3795, 0.5717, 0.3795, 0.5851, 0.3705, 0.574, 0.3705, 0.5612, 0.3795, 0.5583, 0.3795, 0.5717, 0.3705, 0.5612, 0.3705, 0.5484, 0.3795, 0.545, 0.3795, 0.5583, 0.3705, 0.5484, 0.3705, 0.5356, 0.3795, 0.5316, 0.3795, 0.545, 0.3529, 0.5228, 0.3705, 0.5228, 0.3705, 0.5356, 0.3529, 0.5356, 0.3529, 0.5356, 0.3705, 0.5356, 0.3705, 0.5484, 0.3529, 0.5484, 0.3529, 0.5484, 0.3705, 0.5484, 0.3705, 0.5612, 0.3529, 0.5612, 0.3529, 0.5612, 0.3705, 0.5612, 0.3705, 0.574, 0.3529, 0.574, 0.3529, 0.574, 0.3705, 0.574, 0.3705, 0.5868, 0.3529, 0.5868, 0.3529, 0.5868, 0.3705, 0.5868, 0.3705, 0.5996, 0.3529, 0.5996, 0.3529, 0.5996, 0.3705, 0.5996, 0.3705, 0.6124, 0.3529, 0.6124, 0.3529, 0.6124, 0.3705, 0.6124, 0.3705, 0.6252, 0.3529, 0.6252, 0.3529, 0.6252, 0.3705, 0.6252, 0.3705, 0.638, 0.3529, 0.638, 0.3529, 0.638, 0.3705, 0.638, 0.3705, 0.6508, 0.3529, 0.6508, 0.3529, 0.6508, 0.3705, 0.6508, 0.3705, 0.6636, 0.3529, 0.6636, 0.3529, 0.6636, 0.3705, 0.6636, 0.3705, 0.6764, 0.3529, 0.6764, 0.3529, 0.6764, 0.3705, 0.6764, 0.3705, 0.6892, 0.3529, 0.6892, 0.3529, 0.6892, 0.3705, 0.6892, 0.3705, 0.702, 0.3529, 0.702, 0.3529, 0.702, 0.3705, 0.702, 0.3705, 0.7148, 0.3529, 0.7148, 0.6381, 0.5228, 0.6381, 0.5356, 0.6119, 0.5356, 0.6119, 0.5228, 0.6381, 0.5356, 0.6381, 0.5484, 0.6119, 0.5484, 0.6119, 0.5356, 0.6381, 0.5484, 0.6381, 0.5612, 0.6119, 0.5612, 0.6119, 0.5484, 0.6381, 0.5612, 0.6381, 0.574, 0.6119, 0.574, 0.6119, 0.5612, 0.6381, 0.574, 0.6381, 0.5868, 0.6119, 0.5868, 0.6119, 0.574, 0.6381, 0.5868, 0.6381, 0.5996, 0.6119, 0.5996, 0.6119, 0.5868, 0.6381, 0.5996, 0.6381, 0.6124, 0.6119, 0.6124, 0.6119, 0.5996, 0.6381, 0.6124, 0.6381, 0.6252, 0.6119, 0.6252, 0.6119, 0.6124, 0.6381, 0.6252, 0.6381, 0.638, 0.6119, 0.638, 0.6119, 0.6252, 0.6381, 0.638, 0.6381, 0.6508, 0.6119, 0.6508, 0.6119, 0.638, 0.6381, 0.6508, 0.6381, 0.6636, 0.6119, 0.6636, 0.6119, 0.6508, 0.6381, 0.6636, 0.6381, 0.6764, 0.6119, 0.6764, 0.6119, 0.6636, 0.6381, 0.6764, 0.6381, 0.6892, 0.6119, 0.6892, 0.6119, 0.6764, 0.6381, 0.6892, 0.6381, 0.702, 0.6119, 0.702, 0.6119, 0.6892, 0.6381, 0.702, 0.6381, 0.7148, 0.6119, 0.7148, 0.6119, 0.702, 0.375, 0.02245, 0.625, 0.02245, 0.625, 0.03525, 0.375, 0.03525, 0.375, 0.03525, 0.625, 0.03525, 0.625, 0.04805, 0.375, 0.04805, 0.375, 0.04805, 0.625, 0.04805, 0.625, 0.06085, 0.375, 0.06085, 0.375, 0.06085, 0.625, 0.06085, 0.625, 0.07365, 0.375, 0.07365, 0.375, 0.07365, 0.625, 0.07365, 0.625, 0.08645, 0.375, 0.08645, 0.375, 0.08645, 0.625, 0.08645, 0.625, 0.09925, 0.375, 0.09925, 0.375, 0.09925, 0.625, 0.09925, 0.625, 0.112, 0.375, 0.112, 0.375, 0.112, 0.625, 0.112, 0.625, 0.1248, 0.375, 0.1248, 0.375, 0.1248, 0.625, 0.1248, 0.625, 0.1376, 0.375, 0.1376, 0.375, 0.1376, 0.625, 0.1376, 0.625, 0.1504, 0.375, 0.1504, 0.375, 0.1504, 0.625, 0.1504, 0.625, 0.1632, 0.375, 0.1632, 0.375, 0.1632, 0.625, 0.1632, 0.625, 0.176, 0.375, 0.176, 0.375, 0.176, 0.625, 0.176, 0.625, 0.1888, 0.375, 0.1888, 0.375, 0.1888, 0.625, 0.1888, 0.625, 0.2016, 0.375, 0.2016, 0.375, 0.2016, 0.625, 0.2016, 0.625, 0.2144, 0.375, 0.2144, 0.125, 0.5228, 0.1485, 0.5228, 0.1485, 0.5356, 0.125, 0.5356, 0.125, 0.5356, 0.1485, 0.5356, 0.1485, 0.5484, 0.125, 0.5484, 0.125, 0.5484, 0.1485, 0.5484, 0.1485, 0.5612, 0.125, 0.5612, 0.125, 0.5612, 0.1485, 0.5612, 0.1485, 0.574, 0.125, 0.574, 0.125, 0.574, 0.1485, 0.574, 0.1485, 0.5868, 0.125, 0.5868, 0.125, 0.5868, 0.1485, 0.5868, 0.1485, 0.5996, 0.125, 0.5996, 0.125, 0.5996, 0.1485, 0.5996, 0.1485, 0.6124, 0.125, 0.6124, 0.125, 0.6124, 0.1485, 0.6124, 0.1485, 0.6252, 0.125, 0.6252, 0.125, 0.6252, 0.1485, 0.6252, 0.1485, 0.638, 0.125, 0.638, 0.125, 0.638, 0.1485, 0.638, 0.1485, 0.6508, 0.125, 0.6508, 0.125, 0.6508, 0.1485, 0.6508, 0.1485, 0.6636, 0.125, 0.6636, 0.125, 0.6636, 0.1485, 0.6636, 0.1485, 0.6764, 0.125, 0.6764, 0.125, 0.6764, 0.1485, 0.6764, 0.1485, 0.6892, 0.125, 0.6892, 0.125, 0.6892, 0.1485, 0.6892, 0.1485, 0.702, 0.125, 0.702, 0.125, 0.702, 0.1485, 0.702, 0.1485, 0.7148, 0.125, 0.7148, 0.8515, 0.5356, 0.8515, 0.5291, 0.8515, 0.5291, 0.8515, 0.5356, 0.8515, 0.5547, 0.8579, 0.5484, 0.875, 0.5484, 0.875, 0.5612, 0.8579, 0.5612, 0.8515, 0.5548, 0.8515, 0.6443, 0.8515, 0.6508, 0.8515, 0.6508, 0.8515, 0.6443, 0.8579, 0.5612, 0.875, 0.5612, 0.875, 0.5612, 0.8579, 0.5612, 0.8515, 0.5931, 0.8579, 0.5868, 0.875, 0.5868, 0.875, 0.5996, 0.8515, 0.5996, 0.6471, 0.5868, 0.6471, 0.574, 0.6471, 0.574, 0.6471, 0.5868, 0.8579, 0.6124, 0.875, 0.6124, 0.875, 0.6124, 0.8579, 0.6124, 0.6471, 0.574, 0.6471, 0.5612, 0.6471, 0.5612, 0.6471, 0.574, 0.8515, 0.6443, 0.8579, 0.638, 0.875, 0.638, 0.875, 0.6508, 0.8515, 0.6508, 0.6471, 0.5612, 0.6471, 0.5484, 0.6471, 0.5484, 0.6471, 0.5612, 0.8579, 0.6636, 0.875, 0.6636, 0.875, 0.6636, 0.8579, 0.6636, 0.8452, 0.638, 0.8515, 0.6443, 0.8515, 0.6443, 0.8452, 0.638, 0.8515, 0.6955, 0.8579, 0.6892, 0.875, 0.6892, 0.875, 0.702, 0.8579, 0.702, 0.8515, 0.6956, 0.8515, 0.6252, 0.8515, 0.6316, 0.8515, 0.6316, 0.8515, 0.6252, 0.8579, 0.702, 0.875, 0.702, 0.875, 0.702, 0.8579, 0.702, 0.8515, 0.5804, 0.8515, 0.574, 0.8515, 0.574, 0.8515, 0.5804, 0.625, 0.1248, 0.625, 0.112, 0.625, 0.112, 0.625, 0.1248, 0.875, 0.5484, 0.8579, 0.5484, 0.8579, 0.5484, 0.875, 0.5484, 0.8515, 0.7212, 0.8452, 0.7276, 0.8452, 0.7276, 0.8515, 0.7212, 0.8515, 0.574, 0.8515, 0.5675, 0.8515, 0.5675, 0.8515, 0.574, 0.875, 0.5868, 0.8579, 0.5868, 0.8579, 0.5868, 0.875, 0.5868, 0.6471, 0.5484, 0.6471, 0.5356, 0.6471, 0.5356, 0.6471, 0.5484, 0.625, 0.08645, 0.625, 0.07365, 0.625, 0.07365, 0.625, 0.08645, 0.625, 0.2272, 0.625, 0.2144, 0.625, 0.2144, 0.625, 0.2272, 0.875, 0.638, 0.8579, 0.638, 0.8579, 0.638, 0.875, 0.638, 0.6471, 0.5356, 0.6471, 0.5228, 0.6471, 0.5228, 0.6471, 0.5356, 0.8515, 0.574, 0.8515, 0.5675, 0.8515, 0.5675, 0.8515, 0.574, 0.8515, 0.6316, 0.8515, 0.6252, 0.8515, 0.6252, 0.8515, 0.6316, 0.875, 0.6892, 0.8579, 0.6892, 0.8579, 0.6892, 0.875, 0.6892, 0.625, 0.07365, 0.625, 0.06085, 0.625, 0.06085, 0.625, 0.07365, 0.6066, 0.5227, 0.6119, 0.5228, 0.6119, 0.5356, 0.6066, 0.5355, 0.6066, 0.5355, 0.6119, 0.5356, 0.6119, 0.5484, 0.6066, 0.5483, 0.6066, 0.5483, 0.6119, 0.5484, 0.6119, 0.5612, 0.6066, 0.5611, 0.6066, 0.5611, 0.6119, 0.5612, 0.6119, 0.574, 0.6066, 0.5739, 0.6066, 0.5739, 0.6119, 0.574, 0.6119, 0.5868, 0.6066, 0.5867, 0.6066, 0.5867, 0.6119, 0.5868, 0.6119, 0.5996, 0.6066, 0.5995, 0.6066, 0.5995, 0.6119, 0.5996, 0.6119, 0.6124, 0.6066, 0.6123, 0.6066, 0.6123, 0.6119, 0.6124, 0.6119, 0.6252, 0.6066, 0.6252, 0.6066, 0.6252, 0.6119, 0.6252, 0.6119, 0.638, 0.6066, 0.638, 0.6066, 0.638, 0.6119, 0.638, 0.6119, 0.6508, 0.6066, 0.6508, 0.6066, 0.6508, 0.6119, 0.6508, 0.6119, 0.6636, 0.6066, 0.6636, 0.6066, 0.6636, 0.6119, 0.6636, 0.6119, 0.6764, 0.6066, 0.6764, 0.6066, 0.6764, 0.6119, 0.6764, 0.6119, 0.6892, 0.6066, 0.6892, 0.6066, 0.6892, 0.6119, 0.6892, 0.6119, 0.702, 0.6066, 0.702, 0.6066, 0.702, 0.6119, 0.702, 0.6119, 0.7148, 0.6066, 0.7148, 0.6381, 0.5228, 0.6471, 0.5228, 0.6471, 0.5356, 0.6381, 0.5356, 0.6381, 0.5356, 0.6471, 0.5356, 0.6471, 0.5484, 0.6381, 0.5484, 0.6381, 0.5484, 0.6471, 0.5484, 0.6471, 0.5612, 0.6381, 0.5612, 0.6381, 0.5612, 0.6471, 0.5612, 0.6471, 0.574, 0.6381, 0.574, 0.6381, 0.574, 0.6471, 0.574, 0.6471, 0.5868, 0.6381, 0.5868, 0.6381, 0.5868, 0.6471, 0.5868, 0.6471, 0.5996, 0.6381, 0.5996, 0.6381, 0.5996, 0.6471, 0.5996, 0.6471, 0.6124, 0.6381, 0.6124, 0.6381, 0.6124, 0.6471, 0.6124, 0.6471, 0.6252, 0.6381, 0.6252, 0.6381, 0.6252, 0.6471, 0.6252, 0.6471, 0.638, 0.6381, 0.638, 0.6381, 0.638, 0.6471, 0.638, 0.6471, 0.6508, 0.6381, 0.6508, 0.6381, 0.6508, 0.6471, 0.6508, 0.6471, 0.6636, 0.6381, 0.6636, 0.6381, 0.6636, 0.6471, 0.6636, 0.6471, 0.6764, 0.6381, 0.6764, 0.6381, 0.6764, 0.6471, 0.6764, 0.6471, 0.6892, 0.6381, 0.6892, 0.6381, 0.6892, 0.6471, 0.6892, 0.6471, 0.702, 0.6381, 0.702, 0.6381, 0.702, 0.6471, 0.702, 0.6471, 0.7148, 0.6381, 0.7148, 0.1485, 0.5228, 0.3529, 0.5228, 0.3529, 0.5356, 0.1485, 0.5356, 0.1485, 0.5356, 0.3529, 0.5356, 0.3529, 0.5484, 0.1485, 0.5484, 0.1485, 0.5484, 0.3529, 0.5484, 0.3529, 0.5612, 0.1485, 0.5612, 0.1485, 0.5612, 0.3529, 0.5612, 0.3529, 0.574, 0.1485, 0.574, 0.1485, 0.574, 0.3529, 0.574, 0.3529, 0.5868, 0.1485, 0.5868, 0.1485, 0.5868, 0.3529, 0.5868, 0.3529, 0.5996, 0.1485, 0.5996, 0.1485, 0.5996, 0.3529, 0.5996, 0.3529, 0.6124, 0.1485, 0.6124, 0.1485, 0.6124, 0.3529, 0.6124, 0.3529, 0.6252, 0.1485, 0.6252, 0.1485, 0.6252, 0.3529, 0.6252, 0.3529, 0.638, 0.1485, 0.638, 0.1485, 0.638, 0.3529, 0.638, 0.3529, 0.6508, 0.1485, 0.6508, 0.1485, 0.6508, 0.3529, 0.6508, 0.3529, 0.6636, 0.1485, 0.6636, 0.1485, 0.6636, 0.3529, 0.6636, 0.3529, 0.6764, 0.1485, 0.6764, 0.1485, 0.6764, 0.3529, 0.6764, 0.3529, 0.6892, 0.1485, 0.6892, 0.1485, 0.6892, 0.3529, 0.6892, 0.3529, 0.702, 0.1485, 0.702, 0.1485, 0.702, 0.3529, 0.702, 0.3529, 0.7148, 0.1485, 0.7148, 0.6119, 0.7631, 0.6065, 0.7631, 0.6065, 0.7369, 0.6119, 0.7369, 0.6119, 0.5131, 0.6065, 0.5131, 0.6065, 0.4869, 0.6119, 0.4869, 0.4487, 0.6911, 0.0, 0.0, 0.4487, 0.6779, 0.4487, 0.5724, 0.4674, 0.5725, 0.4674, 0.5857, 0.4487, 0.5856, 0.4487, 0.5856, 0.4674, 0.5857, 0.4674, 0.5989, 0.4487, 0.5988, 0.4487, 0.5988, 0.4674, 0.5989, 0.4674, 0.612, 0.4487, 0.612, 0.4487, 0.5724, 0.0, 0.0, 0.4487, 0.5592, 0.3847, 0.5584, 0.4487, 0.5592, 0.3847, 0.5717, 0.4487, 0.6252, 0.4674, 0.6252, 0.4674, 0.6383, 0.4487, 0.6384, 0.4487, 0.612, 0.4674, 0.612, 0.4674, 0.6252, 0.4487, 0.6252, 0.3847, 0.5183, 0.4487, 0.5196, 0.4487, 0.5328, 0.3847, 0.5317, 0.3847, 0.732, 0.4487, 0.7307, 0.4455, 0.7369, 0.3803, 0.7369, 0.6065, 0.7631, 0.4455, 0.7631, 0.4455, 0.7369, 0.6065, 0.7369, 0.6065, 0.5131, 0.4455, 0.5131, 0.4455, 0.4869, 0.6065, 0.4869, 0.3803, 0.4779, 0.4455, 0.4779, 0.4455, 0.4869, 0.3803, 0.4869, 0.3803, 0.7631, 0.4455, 0.7631, 0.4455, 0.7721, 0.3803, 0.7721, 0.3803, 0.2735, 0.4455, 0.2735, 0.4455, 0.4779, 0.3803, 0.4779, 0.3803, 0.5131, 0.4455, 0.5131, 0.4487, 0.5196, 0.3847, 0.5183, 0.3847, 0.7186, 0.4487, 0.7175, 0.4487, 0.7307, 0.3847, 0.732, 0.3803, 0.7721, 0.4455, 0.7721, 0.4455, 0.9765, 0.3803, 0.9765, 0.375, 0.7721, 0.3803, 0.7721, 0.3803, 0.9765, 0.375, 0.9765, 0.3795, 0.7187, 0.3847, 0.7186, 0.3847, 0.732, 0.3795, 0.7321, 0.375, 0.5131, 0.3803, 0.5131, 0.3847, 0.5183, 0.3795, 0.5182, 0.375, 0.2735, 0.3803, 0.2735, 0.3803, 0.4779, 0.375, 0.4779, 0.375, 0.7631, 0.3803, 0.7631, 0.3803, 0.7721, 0.375, 0.7721, 0.375, 0.4779, 0.3803, 0.4779, 0.3803, 0.4869, 0.375, 0.4869, 0.3795, 0.7321, 0.3847, 0.732, 0.3803, 0.7369, 0.375, 0.7369, 0.3795, 0.5182, 0.3847, 0.5183, 0.3847, 0.5317, 0.3795, 0.5316, 0.3795, 0.5316, 0.3847, 0.5317, 0.3847, 0.545, 0.3795, 0.545, 0.3795, 0.545, 0.3847, 0.545, 0.3847, 0.5584, 0.3795, 0.5583, 0.3795, 0.5583, 0.3847, 0.5584, 0.3847, 0.5717, 0.3795, 0.5717, 0.3795, 0.5717, 0.3847, 0.5717, 0.3847, 0.5851, 0.3795, 0.5851, 0.3795, 0.5851, 0.3847, 0.5851, 0.3847, 0.5984, 0.3795, 0.5984, 0.3795, 0.5984, 0.3847, 0.5984, 0.3847, 0.6118, 0.3795, 0.6118, 0.3795, 0.6118, 0.3847, 0.6118, 0.3847, 0.6252, 0.3795, 0.6252, 0.3795, 0.6252, 0.3847, 0.6252, 0.3847, 0.6385, 0.3795, 0.6385, 0.3795, 0.6385, 0.3847, 0.6385, 0.3847, 0.6519, 0.3795, 0.6519, 0.3795, 0.6519, 0.3847, 0.6519, 0.3847, 0.6652, 0.3795, 0.6653, 0.3795, 0.6653, 0.3847, 0.6652, 0.3847, 0.6786, 0.3795, 0.6786, 0.3795, 0.6786, 0.3847, 0.6786, 0.3847, 0.6919, 0.3795, 0.692, 0.3795, 0.692, 0.3847, 0.6919, 0.3847, 0.7053, 0.3795, 0.7054, 0.3795, 0.7054, 0.3847, 0.7053, 0.3847, 0.7186, 0.3795, 0.7187, 0.4455, 0.7631, 0.3803, 0.7631, 0.3803, 0.7369, 0.4455, 0.7369, 0.4455, 0.5131, 0.3803, 0.5131, 0.3803, 0.4869, 0.4455, 0.4869, 0.4674, 0.6646, 0.6066, 0.6636, 0.6066, 0.6764, 0.4674, 0.6778, 0.4487, 0.5724, 0.4487, 0.5592, 0.4674, 0.5725, 0.4487, 0.6779, 0.4674, 0.6778, 0.4487, 0.6911, 0.4674, 0.5725, 0.6066, 0.5739, 0.6066, 0.5867, 0.4674, 0.5857, 0.4487, 0.6384, 0.4674, 0.6383, 0.4674, 0.6515, 0.4487, 0.6515, 0.4487, 0.6515, 0.4674, 0.6515, 0.4674, 0.6646, 0.4487, 0.6647, 0.4487, 0.5196, 0.6066, 0.5227, 0.6066, 0.5355, 0.4487, 0.5328, 0.4487, 0.7307, 0.6066, 0.7277, 0.6065, 0.7369, 0.4455, 0.7369, 0.4455, 0.4779, 0.6065, 0.4779, 0.6065, 0.4869, 0.4455, 0.4869, 0.4455, 0.7631, 0.6065, 0.7631, 0.6065, 0.7721, 0.4455, 0.7721, 0.4455, 0.2735, 0.6065, 0.2735, 0.6065, 0.4779, 0.4455, 0.4779, 0.4455, 0.5131, 0.6065, 0.5131, 0.6066, 0.5227, 0.4487, 0.5196, 0.4487, 0.7175, 0.6066, 0.7148, 0.6066, 0.7277, 0.4487, 0.7307, 0.4455, 0.7721, 0.6065, 0.7721, 0.6065, 0.9765, 0.4455, 0.9765, 0.4487, 0.6647, 0.4674, 0.6646, 0.4674, 0.6778, 0.4487, 0.6779, 0.3847, 0.6919, 0.3847, 0.6786, 0.4487, 0.6911, 0.4674, 0.6646, 0.4674, 0.6515, 0.6066, 0.6636, 0.4674, 0.6383, 0.6066, 0.638, 0.4674, 0.6515, 0.6066, 0.6508, 0.4674, 0.6383, 0.6066, 0.638, 0.6066, 0.6636, 0.4674, 0.6646, 0.6066, 0.6508, 0.6066, 0.6123, 0.4674, 0.612, 0.6066, 0.5995, 0.4674, 0.5857, 0.6066, 0.5867, 0.6066, 0.5995, 0.4674, 0.5857, 0.6066, 0.5867, 0.4674, 0.5989, 0.4674, 0.612, 0.4674, 0.5989, 0.6066, 0.6123, 0.4674, 0.6383, 0.6066, 0.6252, 0.6066, 0.638, 0.6066, 0.6252, 0.4674, 0.612, 0.6066, 0.6123, 0.4674, 0.6252, 0.4674, 0.612, 0.6066, 0.6123, 0.4674, 0.6252, 0.6066, 0.638, 0.4674, 0.6383, 0.4487, 0.7175, 0.3847, 0.7186, 0.3847, 0.7053, 0.6066, 0.7148, 0.0, 0.0, 0.0, 0.0, 0.0, 0.0, 0.0, 0.0, 0.0, 0.0, 0.0, 0.0, 0.0, 0.0, 0.0, 0.0, 0.0, 0.0, 0.0, 0.0, 0.0, 0.0, 0.0, 0.0, 0.6066, 0.6892, 0.4674, 0.6778, 0.6066, 0.6764, 0.6066, 0.6764, 0.0, 0.0, 0.0, 0.0, 0.0, 0.0, 0.0, 0.0, 0.0, 0.0, 0.0, 0.0, 0.6066, 0.5355, 0.3847, 0.545, 0.3847, 0.5317, 0.4487, 0.5328, 0.0, 0.0, 0.0, 0.0, 0.0, 0.0, 0.0, 0.0, 0.0, 0.0, 0.0, 0.0, 0.0, 0.0, 0.0, 0.0, 0.6066, 0.5739, 0.0, 0.0, 0.0, 0.0, 0.6066, 0.5611, 0.6066, 0.5739, 0.4674, 0.5725, 0.8515, 0.6828, 0.8515, 0.6764, 0.8515, 0.6764, 0.8515, 0.6828, 0.625, 0.1376, 0.625, 0.1248, 0.625, 0.1248, 0.625, 0.1376, 0.8515, 0.5996, 0.875, 0.5996, 0.875, 0.6124, 0.8579, 0.6124, 0.8515, 0.606, 0.8515, 0.5291, 0.8515, 0.5356, 0.8515, 0.5356, 0.8515, 0.5291, 0.8515, 0.6252, 0.8515, 0.6187, 0.8515, 0.6187, 0.8515, 0.6252, 0.6471, 0.5131, 0.8515, 0.5131, 0.8515, 0.5164, 0.8452, 0.5228, 0.6471, 0.5228, 0.8515, 0.6316, 0.8452, 0.638, 0.8452, 0.638, 0.8515, 0.6316, 0.625, 0.176, 0.625, 0.1632, 0.625, 0.1632, 0.625, 0.176, 0.6471, 0.5228, 0.8452, 0.5228, 0.8452, 0.5228, 0.6471, 0.5228, 0.8515, 0.5131, 0.8647, 0.5, 0.875, 0.5, 0.875, 0.5228, 0.8579, 0.5228, 0.8515, 0.5164, 0.625, 0.1888, 0.625, 0.176, 0.625, 0.176, 0.625, 0.1888, 0.8515, 0.6508, 0.875, 0.6508, 0.875, 0.6636, 0.8579, 0.6636, 0.8515, 0.6572, 0.8515, 0.6187, 0.8515, 0.6252, 0.8515, 0.6252, 0.8515, 0.6187, 0.625, 0.03525, 0.625, 0.02245, 0.625, 0.02245, 0.625, 0.03525, 0.625, 0.2144, 0.625, 0.2016, 0.625, 0.2016, 0.625, 0.2144, 0.8515, 0.606, 0.8452, 0.6124, 0.8452, 0.6124, 0.8515, 0.606, 0.8452, 0.6124, 0.8515, 0.6124, 0.8515, 0.6124, 0.8452, 0.6124, 0.8515, 0.6764, 0.8515, 0.6699, 0.8515, 0.6699, 0.8515, 0.6764, 0.625, 0.04805, 0.625, 0.03525, 0.625, 0.03525, 0.625, 0.04805, 0.8515, 0.7148, 0.8515, 0.7212, 0.8515, 0.7212, 0.8515, 0.7148, 0.8515, 0.7212, 0.8515, 0.7276, 0.8515, 0.7339, 0.8452, 0.7276, 0.8579, 0.5228, 0.8515, 0.5228, 0.8452, 0.5228, 0.8515, 0.5164, 0.8515, 0.542, 0.8515, 0.5484, 0.8515, 0.5547, 0.8452, 0.5484, 0.8579, 0.5612, 0.8515, 0.5612, 0.8452, 0.5612, 0.8515, 0.5548, 0.8515, 0.5804, 0.8515, 0.5868, 0.8515, 0.5931, 0.8452, 0.5868, 0.8579, 0.6124, 0.8515, 0.6124, 0.8452, 0.6124, 0.8515, 0.606, 0.8515, 0.6316, 0.8515, 0.638, 0.8515, 0.6443, 0.8452, 0.638, 0.8579, 0.6636, 0.8515, 0.6636, 0.8452, 0.6636, 0.8515, 0.6572, 0.8515, 0.6828, 0.8515, 0.6892, 0.8515, 0.6955, 0.8452, 0.6892, 0.8579, 0.702, 0.8515, 0.702, 0.8452, 0.702, 0.8515, 0.6956, 0.8515, 0.6828, 0.8515, 0.6828, 0.8579, 0.6892, 0.8579, 0.6892, 0.8515, 0.7083, 0.8515, 0.7083, 0.8579, 0.702, 0.8579, 0.702, 0.8579, 0.6124, 0.8579, 0.6124, 0.8515, 0.6187, 0.8515, 0.6187, 0.8579, 0.638, 0.8579, 0.638, 0.8515, 0.6316, 0.8515, 0.6316, 0.8515, 0.542, 0.8515, 0.542, 0.8579, 0.5484, 0.8579, 0.5484, 0.8515, 0.5675, 0.8515, 0.5675, 0.8579, 0.5612, 0.8579, 0.5612, 0.8579, 0.6636, 0.8579, 0.6636, 0.8515, 0.6699, 0.8515, 0.6699, 0.8515, 0.5804, 0.8515, 0.5804, 0.8579, 0.5868, 0.8579, 0.5868, 0.8579, 0.5228, 0.8579, 0.5228, 0.8515, 0.5291, 0.8515, 0.5291, 0.8515, 0.7212, 0.8515, 0.7212, 0.8579, 0.7276, 0.8579, 0.7276, 0.6471, 0.7276, 0.8452, 0.7276, 0.8515, 0.7339, 0.8515, 0.7369, 0.6471, 0.7369, 0.625, 0.1248, 0.625, 0.112, 0.625, 0.112, 0.625, 0.1248, 0.8515, 0.6828, 0.8515, 0.6764, 0.8515, 0.6764, 0.8515, 0.6828, 0.8515, 0.5356, 0.8515, 0.5291, 0.8515, 0.5291, 0.8515, 0.5356, 0.8515, 0.5291, 0.8579, 0.5228, 0.8579, 0.5228, 0.8515, 0.5291, 0.8579, 0.5612, 0.875, 0.5612, 0.875, 0.5612, 0.8579, 0.5612, 0.625, 0.1376, 0.625, 0.1248, 0.625, 0.1248, 0.625, 0.1376, 0.8515, 0.6316, 0.8515, 0.6252, 0.8515, 0.6252, 0.8515, 0.6316, 0.625, 0.176, 0.625, 0.1632, 0.625, 0.1632, 0.625, 0.176, 0.8579, 0.5484, 0.8515, 0.542, 0.8515, 0.542, 0.8579, 0.5484, 0.8515, 0.5804, 0.8515, 0.574, 0.8515, 0.574, 0.8515, 0.5804, 0.625, 0.1888, 0.625, 0.176, 0.625, 0.176, 0.625, 0.1888, 0.8579, 0.5228, 0.875, 0.5228, 0.875, 0.5228, 0.8579, 0.5228, 0.8579, 0.6892, 0.8515, 0.6828, 0.8515, 0.6828, 0.8579, 0.6892, 0.8579, 0.7276, 0.8515, 0.7212, 0.8515, 0.7212, 0.8579, 0.7276, 0.625, 0.2144, 0.625, 0.2016, 0.625, 0.2016, 0.625, 0.2144, 0.8515, 0.5675, 0.8579, 0.5612, 0.8579, 0.5612, 0.8515, 0.5675, 0.8515, 0.542, 0.8515, 0.5356, 0.8515, 0.5356, 0.8515, 0.542, 0.875, 0.638, 0.8579, 0.638, 0.8579, 0.638, 0.875, 0.638, 0.8515, 0.7083, 0.8579, 0.702, 0.8579, 0.702, 0.8515, 0.7083, 0.875, 0.6892, 0.8579, 0.6892, 0.8579, 0.6892, 0.875, 0.6892, 0.875, 0.5868, 0.8579, 0.5868, 0.8579, 0.5868, 0.875, 0.5868, 0.8515, 0.7148, 0.8515, 0.7083, 0.8515, 0.7083, 0.8515, 0.7148, 0.8515, 0.6699, 0.8579, 0.6636, 0.8579, 0.6636, 0.8515, 0.6699, 0.875, 0.7276, 0.8579, 0.7276, 0.8579, 0.7276, 0.875, 0.7276, 0.625, 0.2272, 0.625, 0.2144, 0.625, 0.2144, 0.625, 0.2272, 0.8579, 0.702, 0.875, 0.702, 0.875, 0.702, 0.8579, 0.702, 0.625, 0.03525, 0.625, 0.02245, 0.625, 0.02245, 0.625, 0.03525, 0.8515, 0.6187, 0.8579, 0.6124, 0.8579, 0.6124, 0.8515, 0.6187, 0.625, 0.04805, 0.625, 0.03525, 0.625, 0.03525, 0.625, 0.04805, 0.8579, 0.6636, 0.875, 0.6636, 0.875, 0.6636, 0.8579, 0.6636, 0.8515, 0.7212, 0.8515, 0.7148, 0.8515, 0.7148, 0.8515, 0.7212, 0.8579, 0.5868, 0.8515, 0.5804, 0.8515, 0.5804, 0.8579, 0.5868, 0.875, 0.5484, 0.8579, 0.5484, 0.8579, 0.5484, 0.875, 0.5484, 0.625, 0.07365, 0.625, 0.06085, 0.625, 0.06085, 0.625, 0.07365, 0.8515, 0.6764, 0.8515, 0.6699, 0.8515, 0.6699, 0.8515, 0.6764, 0.8579, 0.638, 0.8515, 0.6316, 0.8515, 0.6316, 0.8579, 0.638, 0.8579, 0.6124, 0.875, 0.6124, 0.875, 0.6124, 0.8579, 0.6124, 0.625, 0.08645, 0.625, 0.07365, 0.625, 0.07365, 0.625, 0.08645, 0.8515, 0.6252, 0.8515, 0.6187, 0.8515, 0.6187, 0.8515, 0.6252, 0.3705, 0.5868, 0.3705, 0.5868, 0.3705, 0.574, 0.3705, 0.574, 0.1485, 0.574, 0.1485, 0.574, 0.1485, 0.5868, 0.1485, 0.5868, 0.1485, 0.7276, 0.1485, 0.7148, 0.1485, 0.7148, 0.1485, 0.7276, 0.3705, 0.574, 0.3705, 0.574, 0.3705, 0.5612, 0.3705, 0.5612, 0.1485, 0.5868, 0.1485, 0.5868, 0.1485, 0.5996, 0.1485, 0.5996, 0.3705, 0.5612, 0.3705, 0.5612, 0.3705, 0.5484, 0.3705, 0.5484, 0.1485, 0.5996, 0.1485, 0.5996, 0.1485, 0.6124, 0.1485, 0.6124, 0.3705, 0.7276, 0.3705, 0.7276, 0.3705, 0.7148, 0.3705, 0.7148, 0.3705, 0.5484, 0.3705, 0.5484, 0.3705, 0.5356, 0.3705, 0.5356, 0.1485, 0.6124, 0.1485, 0.6124, 0.1485, 0.6252, 0.1485, 0.6252, 0.3705, 0.7148, 0.3705, 0.7148, 0.3705, 0.702, 0.3705, 0.702, 0.1485, 0.6252, 0.1485, 0.6252, 0.1485, 0.638, 0.1485, 0.638, 0.3705, 0.702, 0.3705, 0.702, 0.3705, 0.6892, 0.3705, 0.6892, 0.1485, 0.638, 0.1485, 0.638, 0.1485, 0.6508, 0.1485, 0.6508, 0.3705, 0.6892, 0.3705, 0.6892, 0.3705, 0.6764, 0.3705, 0.6764, 0.1485, 0.6508, 0.1485, 0.6508, 0.1485, 0.6636, 0.1485, 0.6636, 0.3705, 0.7276, 0.3529, 0.7276, 0.3529, 0.7276, 0.3705, 0.7276, 0.3705, 0.6764, 0.3705, 0.6764, 0.3705, 0.6636, 0.3705, 0.6636, 0.1485, 0.6636, 0.1485, 0.6636, 0.1485, 0.6764, 0.1485, 0.6764, 0.3705, 0.6636, 0.3705, 0.6636, 0.3705, 0.6508, 0.3705, 0.6508, 0.1485, 0.6764, 0.1485, 0.6764, 0.1485, 0.6892, 0.1485, 0.6892, 0.3705, 0.5228, 0.3705, 0.5228, 0.3529, 0.5228, 0.3529, 0.5228, 0.3705, 0.6508, 0.3705, 0.6508, 0.3705, 0.638, 0.3705, 0.638, 0.1485, 0.6892, 0.1485, 0.6892, 0.1485, 0.702, 0.1485, 0.702, 0.3705, 0.638, 0.3705, 0.638, 0.3705, 0.6252, 0.3705, 0.6252, 0.1485, 0.5228, 0.1485, 0.5228, 0.1485, 0.5356, 0.1485, 0.5356, 0.1485, 0.702, 0.1485, 0.702, 0.1485, 0.7148, 0.1485, 0.7148, 0.3705, 0.6252, 0.3705, 0.6252, 0.3705, 0.6124, 0.3705, 0.6124, 0.3705, 0.5356, 0.3705, 0.5356, 0.3705, 0.5228, 0.3705, 0.5228, 0.1485, 0.5356, 0.1485, 0.5356, 0.1485, 0.5484, 0.1485, 0.5484, 0.1485, 0.7276, 0.1485, 0.7276, 0.3529, 0.7276, 0.3529, 0.7276, 0.3529, 0.5228, 0.3529, 0.5228, 0.1485, 0.5228, 0.1485, 0.5228, 0.3705, 0.6124, 0.3705, 0.6124, 0.3705, 0.5996, 0.3705, 0.5996, 0.1485, 0.5484, 0.1485, 0.5484, 0.1485, 0.5612, 0.1485, 0.5612, 0.3705, 0.5996, 0.3705, 0.5996, 0.3705, 0.5868, 0.3705, 0.5868, 0.1485, 0.5612, 0.1485, 0.5612, 0.1485, 0.574, 0.1485, 0.574, 0.3529, 0.7276, 0.1485, 0.7276, 0.1485, 0.7148, 0.1485, 0.702, 0.1485, 0.6892, 0.1485, 0.6764, 0.1485, 0.6636, 0.1485, 0.6508, 0.1485, 0.638, 0.1485, 0.6252, 0.1485, 0.6124, 0.1485, 0.5996, 0.1485, 0.5868, 0.1485, 0.574, 0.1485, 0.5612, 0.1485, 0.5484, 0.1485, 0.5356, 0.1485, 0.5228, 0.3529, 0.5228, 0.3705, 0.5228, 0.3705, 0.5356, 0.3705, 0.5484, 0.3705, 0.5612, 0.3705, 0.574, 0.3705, 0.5868, 0.3705, 0.5996, 0.3705, 0.6124, 0.3705, 0.6252, 0.3705, 0.638, 0.3705, 0.6508, 0.3705, 0.6636, 0.3705, 0.6764, 0.3705, 0.6892, 0.3705, 0.702, 0.3705, 0.7148, 0.3705, 0.7276, 0.6471, 0.5356, 0.8515, 0.5356, 0.8515, 0.542, 0.8452, 0.5484, 0.6471, 0.5484, 0.6471, 0.574, 0.8515, 0.574, 0.8515, 0.5804, 0.8452, 0.5868, 0.6471, 0.5868, 0.6471, 0.5996, 0.8515, 0.5996, 0.8515, 0.606, 0.8452, 0.6124, 0.6471, 0.6124, 0.6471, 0.6252, 0.8515, 0.6252, 0.8515, 0.6316, 0.8452, 0.638, 0.6471, 0.638, 0.6471, 0.6508, 0.8515, 0.6508, 0.8515, 0.6572, 0.8452, 0.6636, 0.6471, 0.6636, 0.6471, 0.6764, 0.8515, 0.6764, 0.8515, 0.6828, 0.8452, 0.6892, 0.6471, 0.6892, 0.6471, 0.638, 0.8452, 0.638, 0.8515, 0.6443, 0.8515, 0.6508, 0.6471, 0.6508, 0.6471, 0.6124, 0.8452, 0.6124, 0.8515, 0.6187, 0.8515, 0.6252, 0.6471, 0.6252, 0.6471, 0.6636, 0.8452, 0.6636, 0.8515, 0.6699, 0.8515, 0.6764, 0.6471, 0.6764, 0.6471, 0.6892, 0.8452, 0.6892, 0.8515, 0.6955, 0.8515, 0.6956, 0.8452, 0.702, 0.6471, 0.702, 0.6471, 0.702, 0.8452, 0.702, 0.8515, 0.7083, 0.8515, 0.7148, 0.6471, 0.7148, 0.6471, 0.5484, 0.8452, 0.5484, 0.8515, 0.5547, 0.8515, 0.5548, 0.8452, 0.5612, 0.6471, 0.5612, 0.6471, 0.5612, 0.8452, 0.5612, 0.8515, 0.5675, 0.8515, 0.574, 0.6471, 0.574, 0.6471, 0.7148, 0.8515, 0.7148, 0.8515, 0.7212, 0.8452, 0.7276, 0.6471, 0.7276, 0.6471, 0.5868, 0.8452, 0.5868, 0.8515, 0.5931, 0.8515, 0.5996, 0.6471, 0.5996, 0.6471, 0.5228, 0.8452, 0.5228, 0.8515, 0.5291, 0.8515, 0.5356, 0.6471, 0.5356, 0.8515, 0.5356, 0.8515, 0.542, 0.8515, 0.542, 0.8515, 0.5356, 0.8452, 0.6636, 0.8515, 0.6636, 0.8515, 0.6636, 0.8452, 0.6636, 0.6471, 0.5996, 0.6471, 0.5868, 0.6471, 0.5868, 0.6471, 0.5996, 0.8515, 0.6572, 0.8452, 0.6636, 0.8452, 0.6636, 0.8515, 0.6572, 0.6471, 0.6124, 0.6471, 0.5996, 0.6471, 0.5996, 0.6471, 0.6124, 0.8515, 0.6828, 0.8452, 0.6892, 0.8452, 0.6892, 0.8515, 0.6828, 0.6471, 0.6252, 0.6471, 0.6124, 0.6471, 0.6124, 0.6471, 0.6252, 0.6471, 0.7276, 0.6471, 0.7148, 0.6471, 0.7148, 0.6471, 0.7276, 0.8452, 0.5228, 0.8515, 0.5228, 0.8515, 0.5228, 0.8452, 0.5228, 0.8515, 0.6508, 0.8515, 0.6572, 0.8515, 0.6572, 0.8515, 0.6508, 0.8515, 0.5547, 0.8515, 0.5548, 0.8515, 0.5548, 0.8515, 0.5547, 0.6471, 0.638, 0.6471, 0.6252, 0.6471, 0.6252, 0.6471, 0.638, 0.6471, 0.6508, 0.6471, 0.638, 0.6471, 0.638, 0.6471, 0.6508, 0.8515, 0.542, 0.8452, 0.5484, 0.8452, 0.5484, 0.8515, 0.542, 0.8452, 0.6892, 0.8515, 0.6955, 0.8515, 0.6955, 0.8452, 0.6892, 0.6471, 0.6636, 0.6471, 0.6508, 0.6471, 0.6508, 0.6471, 0.6636, 0.8515, 0.6699, 0.8515, 0.6764, 0.8515, 0.6764, 0.8515, 0.6699, 0.6471, 0.6764, 0.6471, 0.6636, 0.6471, 0.6636, 0.6471, 0.6764, 0.6471, 0.6892, 0.6471, 0.6764, 0.6471, 0.6764, 0.6471, 0.6892, 0.8452, 0.5484, 0.8515, 0.5547, 0.8515, 0.5547, 0.8452, 0.5484, 0.8515, 0.5675, 0.8515, 0.574, 0.8515, 0.574, 0.8515, 0.5675, 0.8452, 0.702, 0.8515, 0.702, 0.8515, 0.702, 0.8452, 0.702, 0.6471, 0.702, 0.6471, 0.6892, 0.6471, 0.6892, 0.6471, 0.702, 0.8515, 0.6764, 0.8515, 0.6828, 0.8515, 0.6828, 0.8515, 0.6764, 0.6471, 0.7148, 0.6471, 0.702, 0.6471, 0.702, 0.6471, 0.7148, 0.8515, 0.6956, 0.8452, 0.702, 0.8452, 0.702, 0.8515, 0.6956, 0.8452, 0.5612, 0.8515, 0.5612, 0.8515, 0.5612, 0.8452, 0.5612, 0.8515, 0.574, 0.8515, 0.5804, 0.8515, 0.5804, 0.8515, 0.574, 0.8515, 0.5548, 0.8452, 0.5612, 0.8452, 0.5612, 0.8515, 0.5548, 0.8515, 0.6955, 0.8515, 0.6956, 0.8515, 0.6956, 0.8515, 0.6955, 0.8515, 0.5804, 0.8452, 0.5868, 0.8452, 0.5868, 0.8515, 0.5804, 0.8515, 0.5931, 0.8515, 0.5996, 0.8515, 0.5996, 0.8515, 0.5931, 0.8452, 0.7276, 0.6471, 0.7276, 0.6471, 0.7276, 0.8452, 0.7276, 0.8452, 0.5868, 0.8515, 0.5931, 0.8515, 0.5931, 0.8452, 0.5868, 0.8515, 0.7083, 0.8515, 0.7148, 0.8515, 0.7148, 0.8515, 0.7083, 0.8515, 0.5996, 0.8515, 0.606, 0.8515, 0.606, 0.8515, 0.5996, 0.6119, 0.7631, 0.6119, 0.75, 0.625, 0.7631, 0.6119, 0.7631, 0.6119, 0.7369, 0.6119, 0.7369, 0.6119, 0.7631, 0.625, 0.7631, 0.6119, 0.7631, 0.6119, 0.7631, 0.625, 0.7631])
me_cube.materials.append(mat_material)
me_cube.materials.append(mat_material_001)
me_cube.materials.append(mat_material_002)
me_cube.use_mirror_vertex_groups = False
me_cube.update()

# ---- objects
ob_cube = bpy.data.objects.new('Cube', me_cube)

# ---- transforms, parenting, visibility, modifiers, constraints
ob_cube.location = (0.0, 0.0, 3.864)
ob_cube.scale = (2.769, 2.769, 2.769)
ob_cube.lock_rotations_4d = False
ob_cube.empty_display_type = 'ARROWS'
ob_cube.lineart.crease_threshold = 0.0
_m = ob_cube.modifiers.new('Solidify', 'SOLIDIFY')
_m.thickness = 0.05

# ---- collection membership
col_collection.objects.link(ob_cube)

# ---- scene / render settings (as saved in the file)
scene.frame_start = 1; scene.frame_end = 250; scene.frame_set(1)
scene.render.engine = 'BLENDER_EEVEE_NEXT'
bpy.context.view_layer.update()

# ---- added for rendering (the .blend has no active camera and no usable light): camera, sun
cam_auto = bpy.data.cameras.new('AutoCamera')
cam_auto.lens = 50.0
cam_auto.sensor_width = 36.0
cam_auto.clip_end = 1000.0
ob_auto_camera = bpy.data.objects.new('AutoCamera', cam_auto)
scene.collection.objects.link(ob_auto_camera)
ob_auto_camera.location = (11.8965, -14.7038, 15.2692)
ob_auto_camera.rotation_euler = (1.09748, -7.21219e-08, 0.694738)
scene.camera = ob_auto_camera
light_auto_sun = bpy.data.lights.new('AutoSun', 'SUN')
light_auto_sun.energy = 3.0
light_auto_sun.angle = 0.0523599
ob_auto_sun = bpy.data.objects.new('AutoSun', light_auto_sun)
scene.collection.objects.link(ob_auto_sun)
ob_auto_sun.rotation_euler = (0.872665, 0.174533, 0.523599)
bpy.context.view_layer.update()
